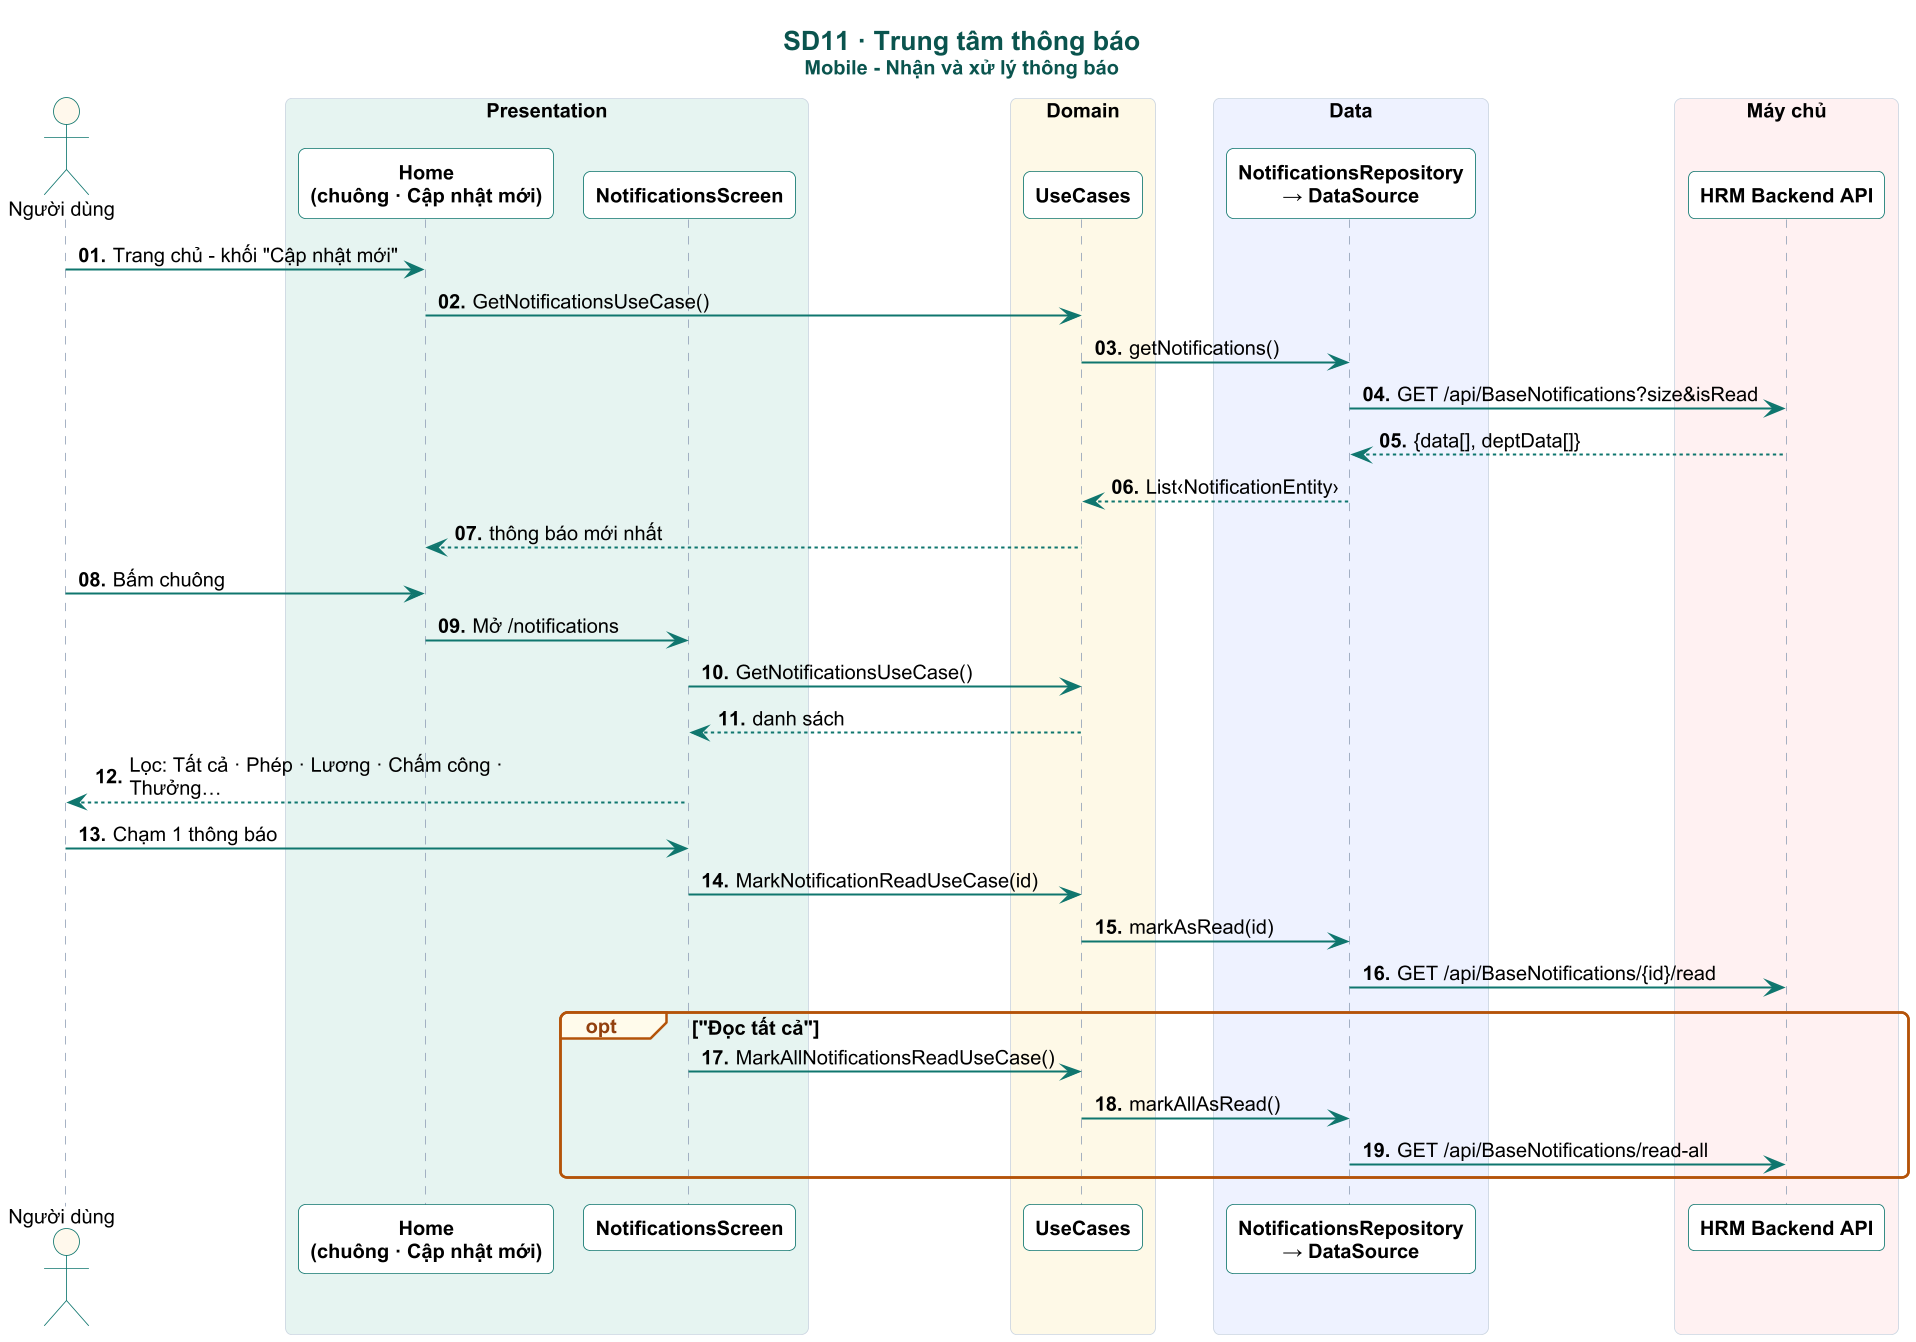

The diagram above was rendered by PlantUML. Its source (embedded in the PNG):
@startuml

skinparam dpi 160
skinparam defaultFontName Arial
skinparam defaultFontSize 12
skinparam shadowing false
skinparam roundCorner 8
skinparam maxMessageSize 230
skinparam sequenceMessageAlign left
skinparam responseMessageBelowArrow true
skinparam ParticipantPadding 4
skinparam BoxPadding 4
skinparam titleFontSize 16
skinparam titleFontStyle bold
skinparam titleFontColor #0A544E
skinparam sequence {
  ArrowColor #0F766E
  ArrowThickness 1.2
  LifeLineBorderColor #94A3B8
  LifeLineBackgroundColor #CCFBF1
  ParticipantBorderColor #0F766E
  ParticipantBackgroundColor #FFFFFF
  ParticipantFontStyle bold
  ActorBorderColor #0F766E
  ActorBackgroundColor #FFF8EC
  BoxBorderColor #CBD5E1
  GroupBorderColor #B45309
  GroupBackgroundColor #FFFBEB
  GroupHeaderFontColor #92400E
  DividerBackgroundColor #F0FDFA
  DividerBorderColor #0F766E
  ReferenceBackgroundColor #F8FAFC
}
skinparam note {
  BackgroundColor #FFF8EC
  BorderColor #F59E0B
  FontSize 11
}

autonumber "<b>00."
title SD11 · Trung tâm thông báo\n<size:12>Mobile - Nhận và xử lý thông báo</size>
actor "Người dùng" as U
box "Presentation" #E6F4F1
participant "Home\n(chuông · Cập nhật mới)" as HA
participant "NotificationsScreen" as S
end box
box "Domain" #FEF9E7
participant "UseCases" as UC
end box
box "Data" #EEF2FF
participant "NotificationsRepository\n→ DataSource" as REPO
end box

box "Máy chủ" #FFF1F2
participant "HRM Backend API" as API
end box


hide unlinked

U -> HA : Trang chủ - khối "Cập nhật mới"
HA -> UC : GetNotificationsUseCase()
UC -> REPO : getNotifications()
REPO -> API : GET /api/BaseNotifications?size&isRead
API --> REPO : {data[], deptData[]}
REPO --> UC : List‹NotificationEntity›
UC --> HA : thông báo mới nhất
U -> HA : Bấm chuông
HA -> S : Mở /notifications
S -> UC : GetNotificationsUseCase()
UC --> S : danh sách
S --> U : Lọc: Tất cả · Phép · Lương · Chấm công · Thưởng…
U -> S : Chạm 1 thông báo
S -> UC : MarkNotificationReadUseCase(id)
UC -> REPO : markAsRead(id)
REPO -> API : GET /api/BaseNotifications/{id}/read
opt "Đọc tất cả"
  S -> UC : MarkAllNotificationsReadUseCase()
  UC -> REPO : markAllAsRead()
  REPO -> API : GET /api/BaseNotifications/read-all
end
@enduml